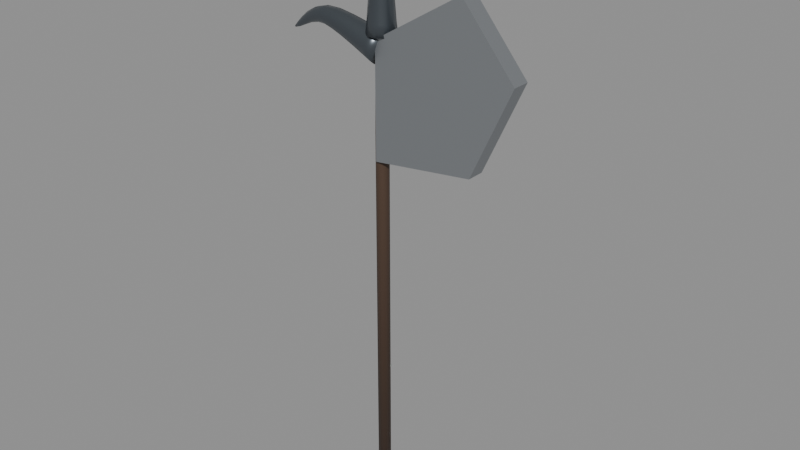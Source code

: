 # Source: Tidebreaker_Poleaxe.blend  (saved by Blender 4.2.67; exported with 4.5.12 LTS)
import bpy
from mathutils import Matrix  # noqa: F401  (used for matrix-valued properties, if any)

bpy.ops.wm.read_factory_settings(use_empty=True)
scene = bpy.context.scene
scene.name = 'Scene'

# ---- materials (node trees are filled in below, after node groups)
mat_membrane = bpy.data.materials.new('membrane')
mat_tooth = bpy.data.materials.new('tooth')
mat_metal = bpy.data.materials.new('metal')

# ---- material node trees
mat_membrane.use_nodes = True; mat_membrane.node_tree.nodes.clear()
_N = mat_membrane.node_tree.nodes; _L = mat_membrane.node_tree.links
n0 = _N.new('ShaderNodeBsdfPrincipled'); n0.name = 'Principled BSDF'; n0.location = (10, 300)
n0.inputs[0].default_value = (0.075, 0.043, 0.027, 1.0)
n0.inputs[2].default_value = 0.6
n1 = _N.new('ShaderNodeOutputMaterial'); n1.name = 'Material Output'; n1.location = (300, 300)
_L.new(n0.outputs[0], n1.inputs[0])
n1.is_active_output = True
mat_tooth.use_nodes = True; mat_tooth.node_tree.nodes.clear()
_N = mat_tooth.node_tree.nodes; _L = mat_tooth.node_tree.links
n0 = _N.new('ShaderNodeBsdfPrincipled'); n0.name = 'Principled BSDF'; n0.location = (10, 300)
n0.inputs[0].default_value = (0.35, 0.37, 0.39, 1.0)
n0.inputs[1].default_value = 0.85
n0.inputs[2].default_value = 0.6
n1 = _N.new('ShaderNodeOutputMaterial'); n1.name = 'Material Output'; n1.location = (300, 300)
_L.new(n0.outputs[0], n1.inputs[0])
n1.is_active_output = True
mat_metal.use_nodes = True; mat_metal.node_tree.nodes.clear()
_N = mat_metal.node_tree.nodes; _L = mat_metal.node_tree.links
n0 = _N.new('ShaderNodeBsdfPrincipled'); n0.name = 'Principled BSDF'; n0.location = (10, 300)
n0.inputs[0].default_value = (0.13, 0.15, 0.17, 1.0)
n0.inputs[1].default_value = 0.85
n0.inputs[2].default_value = 0.32
n1 = _N.new('ShaderNodeOutputMaterial'); n1.name = 'Material Output'; n1.location = (300, 300)
_L.new(n0.outputs[0], n1.inputs[0])
n1.is_active_output = True

# ---- meshes
me_long_shaft = bpy.data.meshes.new('long_shaft')
me_long_shaft.from_pydata([(-0.025, 0.0, -0.65), (-0.02165, -0.0125, -0.65), (-0.0125, -0.02165, -0.65), (-1.531e-18, -0.025, -0.65), (0.0125, -0.02165, -0.65), (0.02165, -0.0125, -0.65), (0.025, -3.062e-18, -0.65), (0.02165, 0.0125, -0.65), (0.0125, 0.02165, -0.65), (4.592e-18, 0.025, -0.65), (-0.0125, 0.02165, -0.65), (-0.02165, 0.0125, -0.65), (-0.025, 6.123e-18, -0.65), (-0.025, 0.0, 0.8), (-0.02165, -0.0125, 0.8), (-0.0125, -0.02165, 0.8), (-1.531e-18, -0.025, 0.8), (0.0125, -0.02165, 0.8), (0.02165, -0.0125, 0.8), (0.025, -3.062e-18, 0.8), (0.02165, 0.0125, 0.8), (0.0125, 0.02165, 0.8), (4.592e-18, 0.025, 0.8), (-0.0125, 0.02165, 0.8), (-0.02165, 0.0125, 0.8), (-0.025, 6.123e-18, 0.8), (-0.021, 0.0, 1.18), (-0.01819, -0.0105, 1.18), (-0.0105, -0.01819, 1.18), (-1.286e-18, -0.021, 1.18), (0.0105, -0.01819, 1.18), (0.01819, -0.0105, 1.18), (0.021, -2.572e-18, 1.18), (0.01819, 0.0105, 1.18), (0.0105, 0.01819, 1.18), (3.858e-18, 0.021, 1.18), (-0.0105, 0.01819, 1.18), (-0.01819, 0.0105, 1.18), (-0.021, 5.144e-18, 1.18), (0.0, -0.035, 0.7), (0.4, -0.035, 0.75), (0.56, -0.035, 1.1), (0.35, -0.035, 1.35), (0.0, -0.035, 1.14), (0.0, 0.035, 0.7), (0.4, 0.035, 0.75), (0.56, 0.035, 1.1), (0.35, 0.035, 1.35), (0.0, 0.035, 1.14), (0.0, 0.06, 1.1), (-0.01106, 0.04854, 1.067), (-0.0179, 0.01854, 1.046), (-0.0179, -0.01854, 1.046), (-0.01106, -0.04854, 1.067), (-2.305e-18, -0.06, 1.1), (0.01106, -0.04854, 1.133), (0.0179, -0.01854, 1.154), (0.0179, 0.01854, 1.154), (0.01106, 0.04854, 1.133), (4.61e-18, 0.06, 1.1), (-0.0356, 0.0546, 1.112), (-0.04598, 0.04417, 1.081), (-0.0524, 0.01687, 1.063), (-0.0524, -0.01687, 1.063), (-0.04598, -0.04417, 1.081), (-0.0356, -0.0546, 1.112), (-0.02522, -0.04417, 1.142), (-0.0188, -0.01687, 1.161), (-0.0188, 0.01687, 1.161), (-0.02522, 0.04417, 1.142), (-0.0356, 0.0546, 1.112), (-0.0868, 0.0492, 1.13), (-0.09604, 0.0398, 1.102), (-0.1018, 0.0152, 1.085), (-0.1018, -0.0152, 1.085), (-0.09604, -0.0398, 1.102), (-0.0868, -0.0492, 1.13), (-0.07756, -0.0398, 1.157), (-0.07185, -0.0152, 1.174), (-0.07185, 0.0152, 1.174), (-0.07756, 0.0398, 1.157), (-0.0868, 0.0492, 1.13), (-0.1452, 0.0438, 1.149), (-0.1525, 0.03543, 1.124), (-0.157, 0.01353, 1.109), (-0.157, -0.01353, 1.109), (-0.1525, -0.03543, 1.124), (-0.1452, -0.0438, 1.149), (-0.1379, -0.03543, 1.173), (-0.1334, -0.01353, 1.189), (-0.1334, 0.01353, 1.189), (-0.1379, 0.03543, 1.173), (-0.1452, 0.0438, 1.149), (-0.2024, 0.0384, 1.164), (-0.2069, 0.03107, 1.142), (-0.2097, 0.01187, 1.128), (-0.2097, -0.01187, 1.128), (-0.2069, -0.03107, 1.142), (-0.2024, -0.0384, 1.164), (-0.1979, -0.03107, 1.186), (-0.1951, -0.01187, 1.2), (-0.1951, 0.01187, 1.2), (-0.1979, 0.03107, 1.186), (-0.2024, 0.0384, 1.164), (-0.25, 0.033, 1.17), (-0.25, 0.0267, 1.151), (-0.25, 0.0102, 1.139), (-0.25, -0.0102, 1.139), (-0.25, -0.0267, 1.151), (-0.25, -0.033, 1.17), (-0.25, -0.0267, 1.189), (-0.25, -0.0102, 1.201), (-0.25, 0.0102, 1.201), (-0.25, 0.0267, 1.189), (-0.25, 0.033, 1.17), (-0.2888, 0.0272, 1.164), (-0.2844, 0.02201, 1.148), (-0.2817, 0.008405, 1.139), (-0.2817, -0.008405, 1.139), (-0.2844, -0.02201, 1.148), (-0.2888, -0.0272, 1.164), (-0.2932, -0.02201, 1.179), (-0.2959, -0.008405, 1.189), (-0.2959, 0.008405, 1.189), (-0.2932, 0.02201, 1.179), (-0.2888, 0.0272, 1.164), (-0.3244, 0.0214, 1.149), (-0.3187, 0.01731, 1.138), (-0.3151, 0.006613, 1.131), (-0.3151, -0.006613, 1.131), (-0.3187, -0.01731, 1.138), (-0.3244, -0.0214, 1.149), (-0.3301, -0.01731, 1.16), (-0.3337, -0.006613, 1.167), (-0.3337, 0.006613, 1.167), (-0.3301, 0.01731, 1.16), (-0.3244, 0.0214, 1.149), (-0.3556, 0.0156, 1.13), (-0.3506, 0.01262, 1.122), (-0.3475, 0.004821, 1.117), (-0.3475, -0.004821, 1.117), (-0.3506, -0.01262, 1.122), (-0.3556, -0.0156, 1.13), (-0.3606, -0.01262, 1.137), (-0.3637, -0.004821, 1.142), (-0.3637, 0.004821, 1.142), (-0.3606, 0.01262, 1.137), (-0.3556, 0.0156, 1.13), (-0.3812, 0.0098, 1.112), (-0.378, 0.007928, 1.107), (-0.376, 0.003028, 1.104), (-0.376, -0.003028, 1.104), (-0.378, -0.007928, 1.107), (-0.3812, -0.0098, 1.112), (-0.3844, -0.007928, 1.117), (-0.3864, -0.003028, 1.12), (-0.3864, 0.003028, 1.12), (-0.3844, 0.007928, 1.117), (-0.3812, 0.0098, 1.112), (-0.4, 0.004, 1.1), (-0.3988, 0.003236, 1.098), (-0.398, 0.001236, 1.097), (-0.398, -0.001236, 1.097), (-0.3988, -0.003236, 1.098), (-0.4, -0.004, 1.1), (-0.4012, -0.003236, 1.102), (-0.402, -0.001236, 1.103), (-0.402, 0.001236, 1.103), (-0.4012, 0.003236, 1.102), (-0.4, 0.004, 1.1), (-0.055, 0.0, 1.15), (-0.0445, -0.03233, 1.15), (-0.017, -0.05231, 1.15), (0.017, -0.05231, 1.15), (0.0445, -0.03233, 1.15), (0.055, -6.736e-18, 1.15), (0.0445, 0.03233, 1.15), (0.017, 0.05231, 1.15), (-0.017, 0.05231, 1.15), (-0.0445, 0.03233, 1.15), (-0.055, 1.347e-17, 1.15), (-0.05005, 0.0, 1.194), (-0.04049, -0.02942, 1.194), (-0.01547, -0.0476, 1.194), (0.01547, -0.0476, 1.194), (0.04049, -0.02942, 1.194), (0.05005, -6.129e-18, 1.194), (0.04049, 0.02942, 1.194), (0.01547, 0.0476, 1.194), (-0.01547, 0.0476, 1.194), (-0.04049, 0.02942, 1.194), (-0.05005, 1.226e-17, 1.194), (-0.0451, 0.0, 1.257), (-0.03649, -0.02651, 1.257), (-0.01394, -0.04289, 1.257), (0.01394, -0.04289, 1.257), (0.03649, -0.02651, 1.257), (0.0451, -5.523e-18, 1.257), (0.03649, 0.02651, 1.257), (0.01394, 0.04289, 1.257), (-0.01394, 0.04289, 1.257), (-0.03649, 0.02651, 1.257), (-0.0451, 1.105e-17, 1.257), (-0.04015, 0.0, 1.328), (-0.03248, -0.0236, 1.328), (-0.01241, -0.03818, 1.328), (0.01241, -0.03818, 1.328), (0.03248, -0.0236, 1.328), (0.04015, -4.917e-18, 1.328), (0.03248, 0.0236, 1.328), (0.01241, 0.03818, 1.328), (-0.01241, 0.03818, 1.328), (-0.03248, 0.0236, 1.328), (-0.04015, 9.834e-18, 1.328), (-0.0352, 0.0, 1.396), (-0.02848, -0.02069, 1.396), (-0.01088, -0.03348, 1.396), (0.01088, -0.03348, 1.396), (0.02848, -0.02069, 1.396), (0.0352, -4.311e-18, 1.396), (0.02848, 0.02069, 1.396), (0.01088, 0.03348, 1.396), (-0.01088, 0.03348, 1.396), (-0.02848, 0.02069, 1.396), (-0.0352, 8.622e-18, 1.396), (-0.03025, 0.0, 1.45), (-0.02447, -0.01778, 1.45), (-0.009348, -0.02877, 1.45), (0.009348, -0.02877, 1.45), (0.02447, -0.01778, 1.45), (0.03025, -3.705e-18, 1.45), (0.02447, 0.01778, 1.45), (0.009348, 0.02877, 1.45), (-0.009348, 0.02877, 1.45), (-0.02447, 0.01778, 1.45), (-0.03025, 7.409e-18, 1.45), (-0.025, 0.0, 1.489), (-0.02023, -0.01469, 1.489), (-0.007725, -0.02378, 1.489), (0.007725, -0.02378, 1.489), (0.02023, -0.01469, 1.489), (0.025, -3.062e-18, 1.489), (0.02023, 0.01469, 1.489), (0.007725, 0.02378, 1.489), (-0.007725, 0.02378, 1.489), (-0.02023, 0.01469, 1.489), (-0.025, 6.123e-18, 1.489), (-0.01975, 0.0, 1.52), (-0.01598, -0.01161, 1.52), (-0.006103, -0.01878, 1.52), (0.006103, -0.01878, 1.52), (0.01598, -0.01161, 1.52), (0.01975, -2.419e-18, 1.52), (0.01598, 0.01161, 1.52), (0.006103, 0.01878, 1.52), (-0.006103, 0.01878, 1.52), (-0.01598, 0.01161, 1.52), (-0.01975, 4.837e-18, 1.52), (-0.0145, 0.0, 1.546), (-0.01173, -0.008523, 1.546), (-0.004481, -0.01379, 1.546), (0.004481, -0.01379, 1.546), (0.01173, -0.008523, 1.546), (0.0145, -1.776e-18, 1.546), (0.01173, 0.008523, 1.546), (0.004481, 0.01379, 1.546), (-0.004481, 0.01379, 1.546), (-0.01173, 0.008523, 1.546), (-0.0145, 3.551e-18, 1.546), (-0.00925, 0.0, 1.565), (-0.007483, -0.005437, 1.565), (-0.002858, -0.008797, 1.565), (0.002858, -0.008797, 1.565), (0.007483, -0.005437, 1.565), (0.00925, -1.133e-18, 1.565), (0.007483, 0.005437, 1.565), (0.002858, 0.008797, 1.565), (-0.002858, 0.008797, 1.565), (-0.007483, 0.005437, 1.565), (-0.00925, 2.266e-18, 1.565), (-0.004, 0.0, 1.58), (-0.003236, -0.002351, 1.58), (-0.001236, -0.003804, 1.58), (0.001236, -0.003804, 1.58), (0.003236, -0.002351, 1.58), (0.004, -4.899e-19, 1.58), (0.003236, 0.002351, 1.58), (0.001236, 0.003804, 1.58), (-0.001236, 0.003804, 1.58), (-0.003236, 0.002351, 1.58), (-0.004, 9.797e-19, 1.58)], [], [(0, 1, 14, 13), (1, 2, 15, 14), (2, 3, 16, 15), (3, 4, 17, 16), (4, 5, 18, 17), (5, 6, 19, 18), (6, 7, 20, 19), (7, 8, 21, 20), (8, 9, 22, 21), (9, 10, 23, 22), (10, 11, 24, 23), (11, 12, 25, 24), (13, 14, 27, 26), (14, 15, 28, 27), (15, 16, 29, 28), (16, 17, 30, 29), (17, 18, 31, 30), (18, 19, 32, 31), (19, 20, 33, 32), (20, 21, 34, 33), (21, 22, 35, 34), (22, 23, 36, 35), (23, 24, 37, 36), (24, 25, 38, 37), (12, 11, 10, 9, 8, 7, 6, 5, 4, 3, 2, 1, 0), (26, 27, 28, 29, 30, 31, 32, 33, 34, 35, 36, 37, 38), (39, 40, 41, 42, 43), (48, 47, 46, 45, 44), (39, 40, 45, 44), (40, 41, 46, 45), (41, 42, 47, 46), (42, 43, 48, 47), (43, 39, 44, 48), (49, 50, 61, 60), (50, 51, 62, 61), (51, 52, 63, 62), (52, 53, 64, 63), (53, 54, 65, 64), (54, 55, 66, 65), (55, 56, 67, 66), (56, 57, 68, 67), (57, 58, 69, 68), (58, 59, 70, 69), (60, 61, 72, 71), (61, 62, 73, 72), (62, 63, 74, 73), (63, 64, 75, 74), (64, 65, 76, 75), (65, 66, 77, 76), (66, 67, 78, 77), (67, 68, 79, 78), (68, 69, 80, 79), (69, 70, 81, 80), (71, 72, 83, 82), (72, 73, 84, 83), (73, 74, 85, 84), (74, 75, 86, 85), (75, 76, 87, 86), (76, 77, 88, 87), (77, 78, 89, 88), (78, 79, 90, 89), (79, 80, 91, 90), (80, 81, 92, 91), (82, 83, 94, 93), (83, 84, 95, 94), (84, 85, 96, 95), (85, 86, 97, 96), (86, 87, 98, 97), (87, 88, 99, 98), (88, 89, 100, 99), (89, 90, 101, 100), (90, 91, 102, 101), (91, 92, 103, 102), (93, 94, 105, 104), (94, 95, 106, 105), (95, 96, 107, 106), (96, 97, 108, 107), (97, 98, 109, 108), (98, 99, 110, 109), (99, 100, 111, 110), (100, 101, 112, 111), (101, 102, 113, 112), (102, 103, 114, 113), (104, 105, 116, 115), (105, 106, 117, 116), (106, 107, 118, 117), (107, 108, 119, 118), (108, 109, 120, 119), (109, 110, 121, 120), (110, 111, 122, 121), (111, 112, 123, 122), (112, 113, 124, 123), (113, 114, 125, 124), (115, 116, 127, 126), (116, 117, 128, 127), (117, 118, 129, 128), (118, 119, 130, 129), (119, 120, 131, 130), (120, 121, 132, 131), (121, 122, 133, 132), (122, 123, 134, 133), (123, 124, 135, 134), (124, 125, 136, 135), (126, 127, 138, 137), (127, 128, 139, 138), (128, 129, 140, 139), (129, 130, 141, 140), (130, 131, 142, 141), (131, 132, 143, 142), (132, 133, 144, 143), (133, 134, 145, 144), (134, 135, 146, 145), (135, 136, 147, 146), (137, 138, 149, 148), (138, 139, 150, 149), (139, 140, 151, 150), (140, 141, 152, 151), (141, 142, 153, 152), (142, 143, 154, 153), (143, 144, 155, 154), (144, 145, 156, 155), (145, 146, 157, 156), (146, 147, 158, 157), (148, 149, 160, 159), (149, 150, 161, 160), (150, 151, 162, 161), (151, 152, 163, 162), (152, 153, 164, 163), (153, 154, 165, 164), (154, 155, 166, 165), (155, 156, 167, 166), (156, 157, 168, 167), (157, 158, 169, 168), (59, 58, 57, 56, 55, 54, 53, 52, 51, 50, 49), (159, 160, 161, 162, 163, 164, 165, 166, 167, 168, 169), (170, 171, 182, 181), (171, 172, 183, 182), (172, 173, 184, 183), (173, 174, 185, 184), (174, 175, 186, 185), (175, 176, 187, 186), (176, 177, 188, 187), (177, 178, 189, 188), (178, 179, 190, 189), (179, 180, 191, 190), (181, 182, 193, 192), (182, 183, 194, 193), (183, 184, 195, 194), (184, 185, 196, 195), (185, 186, 197, 196), (186, 187, 198, 197), (187, 188, 199, 198), (188, 189, 200, 199), (189, 190, 201, 200), (190, 191, 202, 201), (192, 193, 204, 203), (193, 194, 205, 204), (194, 195, 206, 205), (195, 196, 207, 206), (196, 197, 208, 207), (197, 198, 209, 208), (198, 199, 210, 209), (199, 200, 211, 210), (200, 201, 212, 211), (201, 202, 213, 212), (203, 204, 215, 214), (204, 205, 216, 215), (205, 206, 217, 216), (206, 207, 218, 217), (207, 208, 219, 218), (208, 209, 220, 219), (209, 210, 221, 220), (210, 211, 222, 221), (211, 212, 223, 222), (212, 213, 224, 223), (214, 215, 226, 225), (215, 216, 227, 226), (216, 217, 228, 227), (217, 218, 229, 228), (218, 219, 230, 229), (219, 220, 231, 230), (220, 221, 232, 231), (221, 222, 233, 232), (222, 223, 234, 233), (223, 224, 235, 234), (225, 226, 237, 236), (226, 227, 238, 237), (227, 228, 239, 238), (228, 229, 240, 239), (229, 230, 241, 240), (230, 231, 242, 241), (231, 232, 243, 242), (232, 233, 244, 243), (233, 234, 245, 244), (234, 235, 246, 245), (236, 237, 248, 247), (237, 238, 249, 248), (238, 239, 250, 249), (239, 240, 251, 250), (240, 241, 252, 251), (241, 242, 253, 252), (242, 243, 254, 253), (243, 244, 255, 254), (244, 245, 256, 255), (245, 246, 257, 256), (247, 248, 259, 258), (248, 249, 260, 259), (249, 250, 261, 260), (250, 251, 262, 261), (251, 252, 263, 262), (252, 253, 264, 263), (253, 254, 265, 264), (254, 255, 266, 265), (255, 256, 267, 266), (256, 257, 268, 267), (258, 259, 270, 269), (259, 260, 271, 270), (260, 261, 272, 271), (261, 262, 273, 272), (262, 263, 274, 273), (263, 264, 275, 274), (264, 265, 276, 275), (265, 266, 277, 276), (266, 267, 278, 277), (267, 268, 279, 278), (269, 270, 281, 280), (270, 271, 282, 281), (271, 272, 283, 282), (272, 273, 284, 283), (273, 274, 285, 284), (274, 275, 286, 285), (275, 276, 287, 286), (276, 277, 288, 287), (277, 278, 289, 288), (278, 279, 290, 289), (180, 179, 178, 177, 176, 175, 174, 173, 172, 171, 170), (280, 281, 282, 283, 284, 285, 286, 287, 288, 289, 290)])
me_long_shaft.polygons.foreach_set('use_smooth', [1, 1, 1, 1, 1, 1, 1, 1, 1, 1, 1, 1, 1, 1, 1, 1, 1, 1, 1, 1, 1, 1, 1, 1, 1, 1, 0, 0, 0, 0, 0, 0, 0, 1, 1, 1, 1, 1, 1, 1, 1, 1, 1, 1, 1, 1, 1, 1, 1, 1, 1, 1, 1, 1, 1, 1, 1, 1, 1, 1, 1, 1, 1, 1, 1, 1, 1, 1, 1, 1, 1, 1, 1, 1, 1, 1, 1, 1, 1, 1, 1, 1, 1, 1, 1, 1, 1, 1, 1, 1, 1, 1, 1, 1, 1, 1, 1, 1, 1, 1, 1, 1, 1, 1, 1, 1, 1, 1, 1, 1, 1, 1, 1, 1, 1, 1, 1, 1, 1, 1, 1, 1, 1, 1, 1, 1, 1, 1, 1, 1, 1, 1, 1, 1, 1, 1, 1, 1, 1, 1, 1, 1, 1, 1, 1, 1, 1, 1, 1, 1, 1, 1, 1, 1, 1, 1, 1, 1, 1, 1, 1, 1, 1, 1, 1, 1, 1, 1, 1, 1, 1, 1, 1, 1, 1, 1, 1, 1, 1, 1, 1, 1, 1, 1, 1, 1, 1, 1, 1, 1, 1, 1, 1, 1, 1, 1, 1, 1, 1, 1, 1, 1, 1, 1, 1, 1, 1, 1, 1, 1, 1, 1, 1, 1, 1, 1, 1, 1, 1, 1, 1, 1, 1, 1, 1, 1, 1, 1, 1, 1, 1, 1, 1, 1, 1, 1, 1])
me_long_shaft.polygons.foreach_set('material_index', [0, 0, 0, 0, 0, 0, 0, 0, 0, 0, 0, 0, 0, 0, 0, 0, 0, 0, 0, 0, 0, 0, 0, 0, 0, 0, 1, 1, 1, 1, 1, 1, 1, 2, 2, 2, 2, 2, 2, 2, 2, 2, 2, 2, 2, 2, 2, 2, 2, 2, 2, 2, 2, 2, 2, 2, 2, 2, 2, 2, 2, 2, 2, 2, 2, 2, 2, 2, 2, 2, 2, 2, 2, 2, 2, 2, 2, 2, 2, 2, 2, 2, 2, 2, 2, 2, 2, 2, 2, 2, 2, 2, 2, 2, 2, 2, 2, 2, 2, 2, 2, 2, 2, 2, 2, 2, 2, 2, 2, 2, 2, 2, 2, 2, 2, 2, 2, 2, 2, 2, 2, 2, 2, 2, 2, 2, 2, 2, 2, 2, 2, 2, 2, 2, 2, 2, 2, 2, 2, 2, 2, 2, 2, 2, 2, 2, 2, 2, 2, 2, 2, 2, 2, 2, 2, 2, 2, 2, 2, 2, 2, 2, 2, 2, 2, 2, 2, 2, 2, 2, 2, 2, 2, 2, 2, 2, 2, 2, 2, 2, 2, 2, 2, 2, 2, 2, 2, 2, 2, 2, 2, 2, 2, 2, 2, 2, 2, 2, 2, 2, 2, 2, 2, 2, 2, 2, 2, 2, 2, 2, 2, 2, 2, 2, 2, 2, 2, 2, 2, 2, 2, 2, 2, 2, 2, 2, 2, 2, 2, 2, 2, 2, 2, 2, 2, 2, 2])
_uv = me_long_shaft.uv_layers.new(name='UVMap')
_uv.uv.foreach_set('vector', [0.0, 0.0, 0.1667, 0.0, 0.1667, 2.0, 0.0, 2.0, 0.1667, 0.0, 0.3333, 0.0, 0.3333, 2.0, 0.1667, 2.0, 0.3333, 0.0, 0.5, 0.0, 0.5, 2.0, 0.3333, 2.0, 0.5, 0.0, 0.6667, 0.0, 0.6667, 2.0, 0.5, 2.0, 0.6667, 0.0, 0.8333, 0.0, 0.8333, 2.0, 0.6667, 2.0, 0.8333, 0.0, 1.0, 0.0, 1.0, 2.0, 0.8333, 2.0, 1.0, 0.0, 1.167, 0.0, 1.167, 2.0, 1.0, 2.0, 1.167, 0.0, 1.333, 0.0, 1.333, 2.0, 1.167, 2.0, 1.333, 0.0, 1.5, 0.0, 1.5, 2.0, 1.333, 2.0, 1.5, 0.0, 1.667, 0.0, 1.667, 2.0, 1.5, 2.0, 1.667, 0.0, 1.833, 0.0, 1.833, 2.0, 1.667, 2.0, 1.833, 0.0, 2.0, 0.0, 2.0, 2.0, 1.833, 2.0, 0.0, 2.0, 0.1667, 2.0, 0.1667, 4.0, 0.0, 4.0, 0.1667, 2.0, 0.3333, 2.0, 0.3333, 4.0, 0.1667, 4.0, 0.3333, 2.0, 0.5, 2.0, 0.5, 4.0, 0.3333, 4.0, 0.5, 2.0, 0.6667, 2.0, 0.6667, 4.0, 0.5, 4.0, 0.6667, 2.0, 0.8333, 2.0, 0.8333, 4.0, 0.6667, 4.0, 0.8333, 2.0, 1.0, 2.0, 1.0, 4.0, 0.8333, 4.0, 1.0, 2.0, 1.167, 2.0, 1.167, 4.0, 1.0, 4.0, 1.167, 2.0, 1.333, 2.0, 1.333, 4.0, 1.167, 4.0, 1.333, 2.0, 1.5, 2.0, 1.5, 4.0, 1.333, 4.0, 1.5, 2.0, 1.667, 2.0, 1.667, 4.0, 1.5, 4.0, 1.667, 2.0, 1.833, 2.0, 1.833, 4.0, 1.667, 4.0, 1.833, 2.0, 2.0, 2.0, 2.0, 4.0, 1.833, 4.0, 2.0, 0.0, 1.833, 0.0, 1.667, 0.0, 1.5, 0.0, 1.333, 0.0, 1.167, 0.0, 1.0, 0.0, 0.8333, 0.0, 0.6667, 0.0, 0.5, 0.0, 0.3333, 0.0, 0.1667, 0.0, 0.0, 0.0, 0.0, 4.0, 0.1667, 4.0, 0.3333, 4.0, 0.5, 4.0, 0.6667, 4.0, 0.8333, 4.0, 1.0, 4.0, 1.167, 4.0, 1.333, 4.0, 1.5, 4.0, 1.667, 4.0, 1.833, 4.0, 2.0, 4.0, 0.0, 0.7, 0.4, 0.75, 0.56, 1.1, 0.35, 1.35, 0.0, 1.14, 0.0, 1.14, 0.35, 1.35, 0.56, 1.1, 0.4, 0.75, 0.0, 0.7, 0.0, 0.7, 0.4, 0.75, 0.4, 0.75, 0.0, 0.7, 0.4, 0.75, 0.56, 1.1, 0.56, 1.1, 0.4, 0.75, 0.56, 1.1, 0.35, 1.35, 0.35, 1.35, 0.56, 1.1, 0.35, 1.35, 0.0, 1.14, 0.0, 1.14, 0.35, 1.35, 0.0, 1.14, 0.0, 0.7, 0.0, 0.7, 0.0, 1.14, 0.0, 0.0, 0.2, 0.0, 0.2, 0.4, 0.0, 0.4, 0.2, 0.0, 0.4, 0.0, 0.4, 0.4, 0.2, 0.4, 0.4, 0.0, 0.6, 0.0, 0.6, 0.4, 0.4, 0.4, 0.6, 0.0, 0.8, 0.0, 0.8, 0.4, 0.6, 0.4, 0.8, 0.0, 1.0, 0.0, 1.0, 0.4, 0.8, 0.4, 1.0, 0.0, 1.2, 0.0, 1.2, 0.4, 1.0, 0.4, 1.2, 0.0, 1.4, 0.0, 1.4, 0.4, 1.2, 0.4, 1.4, 0.0, 1.6, 0.0, 1.6, 0.4, 1.4, 0.4, 1.6, 0.0, 1.8, 0.0, 1.8, 0.4, 1.6, 0.4, 1.8, 0.0, 2.0, 0.0, 2.0, 0.4, 1.8, 0.4, 0.0, 0.4, 0.2, 0.4, 0.2, 0.8, 0.0, 0.8, 0.2, 0.4, 0.4, 0.4, 0.4, 0.8, 0.2, 0.8, 0.4, 0.4, 0.6, 0.4, 0.6, 0.8, 0.4, 0.8, 0.6, 0.4, 0.8, 0.4, 0.8, 0.8, 0.6, 0.8, 0.8, 0.4, 1.0, 0.4, 1.0, 0.8, 0.8, 0.8, 1.0, 0.4, 1.2, 0.4, 1.2, 0.8, 1.0, 0.8, 1.2, 0.4, 1.4, 0.4, 1.4, 0.8, 1.2, 0.8, 1.4, 0.4, 1.6, 0.4, 1.6, 0.8, 1.4, 0.8, 1.6, 0.4, 1.8, 0.4, 1.8, 0.8, 1.6, 0.8, 1.8, 0.4, 2.0, 0.4, 2.0, 0.8, 1.8, 0.8, 0.0, 0.8, 0.2, 0.8, 0.2, 1.2, 0.0, 1.2, 0.2, 0.8, 0.4, 0.8, 0.4, 1.2, 0.2, 1.2, 0.4, 0.8, 0.6, 0.8, 0.6, 1.2, 0.4, 1.2, 0.6, 0.8, 0.8, 0.8, 0.8, 1.2, 0.6, 1.2, 0.8, 0.8, 1.0, 0.8, 1.0, 1.2, 0.8, 1.2, 1.0, 0.8, 1.2, 0.8, 1.2, 1.2, 1.0, 1.2, 1.2, 0.8, 1.4, 0.8, 1.4, 1.2, 1.2, 1.2, 1.4, 0.8, 1.6, 0.8, 1.6, 1.2, 1.4, 1.2, 1.6, 0.8, 1.8, 0.8, 1.8, 1.2, 1.6, 1.2, 1.8, 0.8, 2.0, 0.8, 2.0, 1.2, 1.8, 1.2, 0.0, 1.2, 0.2, 1.2, 0.2, 1.6, 0.0, 1.6, 0.2, 1.2, 0.4, 1.2, 0.4, 1.6, 0.2, 1.6, 0.4, 1.2, 0.6, 1.2, 0.6, 1.6, 0.4, 1.6, 0.6, 1.2, 0.8, 1.2, 0.8, 1.6, 0.6, 1.6, 0.8, 1.2, 1.0, 1.2, 1.0, 1.6, 0.8, 1.6, 1.0, 1.2, 1.2, 1.2, 1.2, 1.6, 1.0, 1.6, 1.2, 1.2, 1.4, 1.2, 1.4, 1.6, 1.2, 1.6, 1.4, 1.2, 1.6, 1.2, 1.6, 1.6, 1.4, 1.6, 1.6, 1.2, 1.8, 1.2, 1.8, 1.6, 1.6, 1.6, 1.8, 1.2, 2.0, 1.2, 2.0, 1.6, 1.8, 1.6, 0.0, 1.6, 0.2, 1.6, 0.2, 2.0, 0.0, 2.0, 0.2, 1.6, 0.4, 1.6, 0.4, 2.0, 0.2, 2.0, 0.4, 1.6, 0.6, 1.6, 0.6, 2.0, 0.4, 2.0, 0.6, 1.6, 0.8, 1.6, 0.8, 2.0, 0.6, 2.0, 0.8, 1.6, 1.0, 1.6, 1.0, 2.0, 0.8, 2.0, 1.0, 1.6, 1.2, 1.6, 1.2, 2.0, 1.0, 2.0, 1.2, 1.6, 1.4, 1.6, 1.4, 2.0, 1.2, 2.0, 1.4, 1.6, 1.6, 1.6, 1.6, 2.0, 1.4, 2.0, 1.6, 1.6, 1.8, 1.6, 1.8, 2.0, 1.6, 2.0, 1.8, 1.6, 2.0, 1.6, 2.0, 2.0, 1.8, 2.0, 0.0, 2.0, 0.2, 2.0, 0.2, 2.4, 0.0, 2.4, 0.2, 2.0, 0.4, 2.0, 0.4, 2.4, 0.2, 2.4, 0.4, 2.0, 0.6, 2.0, 0.6, 2.4, 0.4, 2.4, 0.6, 2.0, 0.8, 2.0, 0.8, 2.4, 0.6, 2.4, 0.8, 2.0, 1.0, 2.0, 1.0, 2.4, 0.8, 2.4, 1.0, 2.0, 1.2, 2.0, 1.2, 2.4, 1.0, 2.4, 1.2, 2.0, 1.4, 2.0, 1.4, 2.4, 1.2, 2.4, 1.4, 2.0, 1.6, 2.0, 1.6, 2.4, 1.4, 2.4, 1.6, 2.0, 1.8, 2.0, 1.8, 2.4, 1.6, 2.4, 1.8, 2.0, 2.0, 2.0, 2.0, 2.4, 1.8, 2.4, 0.0, 2.4, 0.2, 2.4, 0.2, 2.8, 0.0, 2.8, 0.2, 2.4, 0.4, 2.4, 0.4, 2.8, 0.2, 2.8, 0.4, 2.4, 0.6, 2.4, 0.6, 2.8, 0.4, 2.8, 0.6, 2.4, 0.8, 2.4, 0.8, 2.8, 0.6, 2.8, 0.8, 2.4, 1.0, 2.4, 1.0, 2.8, 0.8, 2.8, 1.0, 2.4, 1.2, 2.4, 1.2, 2.8, 1.0, 2.8, 1.2, 2.4, 1.4, 2.4, 1.4, 2.8, 1.2, 2.8, 1.4, 2.4, 1.6, 2.4, 1.6, 2.8, 1.4, 2.8, 1.6, 2.4, 1.8, 2.4, 1.8, 2.8, 1.6, 2.8, 1.8, 2.4, 2.0, 2.4, 2.0, 2.8, 1.8, 2.8, 0.0, 2.8, 0.2, 2.8, 0.2, 3.2, 0.0, 3.2, 0.2, 2.8, 0.4, 2.8, 0.4, 3.2, 0.2, 3.2, 0.4, 2.8, 0.6, 2.8, 0.6, 3.2, 0.4, 3.2, 0.6, 2.8, 0.8, 2.8, 0.8, 3.2, 0.6, 3.2, 0.8, 2.8, 1.0, 2.8, 1.0, 3.2, 0.8, 3.2, 1.0, 2.8, 1.2, 2.8, 1.2, 3.2, 1.0, 3.2, 1.2, 2.8, 1.4, 2.8, 1.4, 3.2, 1.2, 3.2, 1.4, 2.8, 1.6, 2.8, 1.6, 3.2, 1.4, 3.2, 1.6, 2.8, 1.8, 2.8, 1.8, 3.2, 1.6, 3.2, 1.8, 2.8, 2.0, 2.8, 2.0, 3.2, 1.8, 3.2, 0.0, 3.2, 0.2, 3.2, 0.2, 3.6, 0.0, 3.6, 0.2, 3.2, 0.4, 3.2, 0.4, 3.6, 0.2, 3.6, 0.4, 3.2, 0.6, 3.2, 0.6, 3.6, 0.4, 3.6, 0.6, 3.2, 0.8, 3.2, 0.8, 3.6, 0.6, 3.6, 0.8, 3.2, 1.0, 3.2, 1.0, 3.6, 0.8, 3.6, 1.0, 3.2, 1.2, 3.2, 1.2, 3.6, 1.0, 3.6, 1.2, 3.2, 1.4, 3.2, 1.4, 3.6, 1.2, 3.6, 1.4, 3.2, 1.6, 3.2, 1.6, 3.6, 1.4, 3.6, 1.6, 3.2, 1.8, 3.2, 1.8, 3.6, 1.6, 3.6, 1.8, 3.2, 2.0, 3.2, 2.0, 3.6, 1.8, 3.6, 0.0, 3.6, 0.2, 3.6, 0.2, 4.0, 0.0, 4.0, 0.2, 3.6, 0.4, 3.6, 0.4, 4.0, 0.2, 4.0, 0.4, 3.6, 0.6, 3.6, 0.6, 4.0, 0.4, 4.0, 0.6, 3.6, 0.8, 3.6, 0.8, 4.0, 0.6, 4.0, 0.8, 3.6, 1.0, 3.6, 1.0, 4.0, 0.8, 4.0, 1.0, 3.6, 1.2, 3.6, 1.2, 4.0, 1.0, 4.0, 1.2, 3.6, 1.4, 3.6, 1.4, 4.0, 1.2, 4.0, 1.4, 3.6, 1.6, 3.6, 1.6, 4.0, 1.4, 4.0, 1.6, 3.6, 1.8, 3.6, 1.8, 4.0, 1.6, 4.0, 1.8, 3.6, 2.0, 3.6, 2.0, 4.0, 1.8, 4.0, 2.0, 0.0, 1.8, 0.0, 1.6, 0.0, 1.4, 0.0, 1.2, 0.0, 1.0, 0.0, 0.8, 0.0, 0.6, 0.0, 0.4, 0.0, 0.2, 0.0, 0.0, 0.0, 0.0, 4.0, 0.2, 4.0, 0.4, 4.0, 0.6, 4.0, 0.8, 4.0, 1.0, 4.0, 1.2, 4.0, 1.4, 4.0, 1.6, 4.0, 1.8, 4.0, 2.0, 4.0, 0.0, 0.0, 0.2, 0.0, 0.2, 0.4, 0.0, 0.4, 0.2, 0.0, 0.4, 0.0, 0.4, 0.4, 0.2, 0.4, 0.4, 0.0, 0.6, 0.0, 0.6, 0.4, 0.4, 0.4, 0.6, 0.0, 0.8, 0.0, 0.8, 0.4, 0.6, 0.4, 0.8, 0.0, 1.0, 0.0, 1.0, 0.4, 0.8, 0.4, 1.0, 0.0, 1.2, 0.0, 1.2, 0.4, 1.0, 0.4, 1.2, 0.0, 1.4, 0.0, 1.4, 0.4, 1.2, 0.4, 1.4, 0.0, 1.6, 0.0, 1.6, 0.4, 1.4, 0.4, 1.6, 0.0, 1.8, 0.0, 1.8, 0.4, 1.6, 0.4, 1.8, 0.0, 2.0, 0.0, 2.0, 0.4, 1.8, 0.4, 0.0, 0.4, 0.2, 0.4, 0.2, 0.8, 0.0, 0.8, 0.2, 0.4, 0.4, 0.4, 0.4, 0.8, 0.2, 0.8, 0.4, 0.4, 0.6, 0.4, 0.6, 0.8, 0.4, 0.8, 0.6, 0.4, 0.8, 0.4, 0.8, 0.8, 0.6, 0.8, 0.8, 0.4, 1.0, 0.4, 1.0, 0.8, 0.8, 0.8, 1.0, 0.4, 1.2, 0.4, 1.2, 0.8, 1.0, 0.8, 1.2, 0.4, 1.4, 0.4, 1.4, 0.8, 1.2, 0.8, 1.4, 0.4, 1.6, 0.4, 1.6, 0.8, 1.4, 0.8, 1.6, 0.4, 1.8, 0.4, 1.8, 0.8, 1.6, 0.8, 1.8, 0.4, 2.0, 0.4, 2.0, 0.8, 1.8, 0.8, 0.0, 0.8, 0.2, 0.8, 0.2, 1.2, 0.0, 1.2, 0.2, 0.8, 0.4, 0.8, 0.4, 1.2, 0.2, 1.2, 0.4, 0.8, 0.6, 0.8, 0.6, 1.2, 0.4, 1.2, 0.6, 0.8, 0.8, 0.8, 0.8, 1.2, 0.6, 1.2, 0.8, 0.8, 1.0, 0.8, 1.0, 1.2, 0.8, 1.2, 1.0, 0.8, 1.2, 0.8, 1.2, 1.2, 1.0, 1.2, 1.2, 0.8, 1.4, 0.8, 1.4, 1.2, 1.2, 1.2, 1.4, 0.8, 1.6, 0.8, 1.6, 1.2, 1.4, 1.2, 1.6, 0.8, 1.8, 0.8, 1.8, 1.2, 1.6, 1.2, 1.8, 0.8, 2.0, 0.8, 2.0, 1.2, 1.8, 1.2, 0.0, 1.2, 0.2, 1.2, 0.2, 1.6, 0.0, 1.6, 0.2, 1.2, 0.4, 1.2, 0.4, 1.6, 0.2, 1.6, 0.4, 1.2, 0.6, 1.2, 0.6, 1.6, 0.4, 1.6, 0.6, 1.2, 0.8, 1.2, 0.8, 1.6, 0.6, 1.6, 0.8, 1.2, 1.0, 1.2, 1.0, 1.6, 0.8, 1.6, 1.0, 1.2, 1.2, 1.2, 1.2, 1.6, 1.0, 1.6, 1.2, 1.2, 1.4, 1.2, 1.4, 1.6, 1.2, 1.6, 1.4, 1.2, 1.6, 1.2, 1.6, 1.6, 1.4, 1.6, 1.6, 1.2, 1.8, 1.2, 1.8, 1.6, 1.6, 1.6, 1.8, 1.2, 2.0, 1.2, 2.0, 1.6, 1.8, 1.6, 0.0, 1.6, 0.2, 1.6, 0.2, 2.0, 0.0, 2.0, 0.2, 1.6, 0.4, 1.6, 0.4, 2.0, 0.2, 2.0, 0.4, 1.6, 0.6, 1.6, 0.6, 2.0, 0.4, 2.0, 0.6, 1.6, 0.8, 1.6, 0.8, 2.0, 0.6, 2.0, 0.8, 1.6, 1.0, 1.6, 1.0, 2.0, 0.8, 2.0, 1.0, 1.6, 1.2, 1.6, 1.2, 2.0, 1.0, 2.0, 1.2, 1.6, 1.4, 1.6, 1.4, 2.0, 1.2, 2.0, 1.4, 1.6, 1.6, 1.6, 1.6, 2.0, 1.4, 2.0, 1.6, 1.6, 1.8, 1.6, 1.8, 2.0, 1.6, 2.0, 1.8, 1.6, 2.0, 1.6, 2.0, 2.0, 1.8, 2.0, 0.0, 2.0, 0.2, 2.0, 0.2, 2.4, 0.0, 2.4, 0.2, 2.0, 0.4, 2.0, 0.4, 2.4, 0.2, 2.4, 0.4, 2.0, 0.6, 2.0, 0.6, 2.4, 0.4, 2.4, 0.6, 2.0, 0.8, 2.0, 0.8, 2.4, 0.6, 2.4, 0.8, 2.0, 1.0, 2.0, 1.0, 2.4, 0.8, 2.4, 1.0, 2.0, 1.2, 2.0, 1.2, 2.4, 1.0, 2.4, 1.2, 2.0, 1.4, 2.0, 1.4, 2.4, 1.2, 2.4, 1.4, 2.0, 1.6, 2.0, 1.6, 2.4, 1.4, 2.4, 1.6, 2.0, 1.8, 2.0, 1.8, 2.4, 1.6, 2.4, 1.8, 2.0, 2.0, 2.0, 2.0, 2.4, 1.8, 2.4, 0.0, 2.4, 0.2, 2.4, 0.2, 2.8, 0.0, 2.8, 0.2, 2.4, 0.4, 2.4, 0.4, 2.8, 0.2, 2.8, 0.4, 2.4, 0.6, 2.4, 0.6, 2.8, 0.4, 2.8, 0.6, 2.4, 0.8, 2.4, 0.8, 2.8, 0.6, 2.8, 0.8, 2.4, 1.0, 2.4, 1.0, 2.8, 0.8, 2.8, 1.0, 2.4, 1.2, 2.4, 1.2, 2.8, 1.0, 2.8, 1.2, 2.4, 1.4, 2.4, 1.4, 2.8, 1.2, 2.8, 1.4, 2.4, 1.6, 2.4, 1.6, 2.8, 1.4, 2.8, 1.6, 2.4, 1.8, 2.4, 1.8, 2.8, 1.6, 2.8, 1.8, 2.4, 2.0, 2.4, 2.0, 2.8, 1.8, 2.8, 0.0, 2.8, 0.2, 2.8, 0.2, 3.2, 0.0, 3.2, 0.2, 2.8, 0.4, 2.8, 0.4, 3.2, 0.2, 3.2, 0.4, 2.8, 0.6, 2.8, 0.6, 3.2, 0.4, 3.2, 0.6, 2.8, 0.8, 2.8, 0.8, 3.2, 0.6, 3.2, 0.8, 2.8, 1.0, 2.8, 1.0, 3.2, 0.8, 3.2, 1.0, 2.8, 1.2, 2.8, 1.2, 3.2, 1.0, 3.2, 1.2, 2.8, 1.4, 2.8, 1.4, 3.2, 1.2, 3.2, 1.4, 2.8, 1.6, 2.8, 1.6, 3.2, 1.4, 3.2, 1.6, 2.8, 1.8, 2.8, 1.8, 3.2, 1.6, 3.2, 1.8, 2.8, 2.0, 2.8, 2.0, 3.2, 1.8, 3.2, 0.0, 3.2, 0.2, 3.2, 0.2, 3.6, 0.0, 3.6, 0.2, 3.2, 0.4, 3.2, 0.4, 3.6, 0.2, 3.6, 0.4, 3.2, 0.6, 3.2, 0.6, 3.6, 0.4, 3.6, 0.6, 3.2, 0.8, 3.2, 0.8, 3.6, 0.6, 3.6, 0.8, 3.2, 1.0, 3.2, 1.0, 3.6, 0.8, 3.6, 1.0, 3.2, 1.2, 3.2, 1.2, 3.6, 1.0, 3.6, 1.2, 3.2, 1.4, 3.2, 1.4, 3.6, 1.2, 3.6, 1.4, 3.2, 1.6, 3.2, 1.6, 3.6, 1.4, 3.6, 1.6, 3.2, 1.8, 3.2, 1.8, 3.6, 1.6, 3.6, 1.8, 3.2, 2.0, 3.2, 2.0, 3.6, 1.8, 3.6, 0.0, 3.6, 0.2, 3.6, 0.2, 4.0, 0.0, 4.0, 0.2, 3.6, 0.4, 3.6, 0.4, 4.0, 0.2, 4.0, 0.4, 3.6, 0.6, 3.6, 0.6, 4.0, 0.4, 4.0, 0.6, 3.6, 0.8, 3.6, 0.8, 4.0, 0.6, 4.0, 0.8, 3.6, 1.0, 3.6, 1.0, 4.0, 0.8, 4.0, 1.0, 3.6, 1.2, 3.6, 1.2, 4.0, 1.0, 4.0, 1.2, 3.6, 1.4, 3.6, 1.4, 4.0, 1.2, 4.0, 1.4, 3.6, 1.6, 3.6, 1.6, 4.0, 1.4, 4.0, 1.6, 3.6, 1.8, 3.6, 1.8, 4.0, 1.6, 4.0, 1.8, 3.6, 2.0, 3.6, 2.0, 4.0, 1.8, 4.0, 2.0, 0.0, 1.8, 0.0, 1.6, 0.0, 1.4, 0.0, 1.2, 0.0, 1.0, 0.0, 0.8, 0.0, 0.6, 0.0, 0.4, 0.0, 0.2, 0.0, 0.0, 0.0, 0.0, 4.0, 0.2, 4.0, 0.4, 4.0, 0.6, 4.0, 0.8, 4.0, 1.0, 4.0, 1.2, 4.0, 1.4, 4.0, 1.6, 4.0, 1.8, 4.0, 2.0, 4.0])
me_long_shaft.materials.append(mat_membrane)
me_long_shaft.materials.append(mat_tooth)
me_long_shaft.materials.append(mat_metal)
me_long_shaft.update()
arm_tidebreaker_poleaxe_skeleton = bpy.data.armatures.new('Tidebreaker_Poleaxe_Skeleton')  # bones are not reproduced

# ---- objects
ob_tidebreaker_poleaxe_mesh = bpy.data.objects.new('Tidebreaker_Poleaxe_Mesh', me_long_shaft)
ob_tidebreaker_poleaxe_rig = bpy.data.objects.new('Tidebreaker_Poleaxe_Rig', arm_tidebreaker_poleaxe_skeleton)

# ---- transforms, parenting, visibility, modifiers, constraints
ob_tidebreaker_poleaxe_mesh.parent = ob_tidebreaker_poleaxe_rig
ob_tidebreaker_poleaxe_mesh.location = (0.0, 0.0, 0.0)
_vg = ob_tidebreaker_poleaxe_mesh.vertex_groups.new(name='root')
_vg.add([0, 1, 2, 3, 4, 5, 6, 7, 8, 9, 10, 11, 12, 13, 14, 15, 16, 17, 18, 19, 20, 21, 22, 23, 24, 25, 26, 27, 28, 29, 30, 31, 32, 33, 34, 35, 36, 37, 38, 39, 40, 41, 42, 43, 44, 45, 46, 47, 48, 49, 50, 51, 52, 53, 54, 55, 56, 57, 58, 59, 60, 61, 62, 63, 64, 65, 66, 67, 68, 69, 70, 71, 72, 73, 74, 75, 76, 77, 78, 79, 80, 81, 82, 83, 84, 85, 86, 87, 88, 89, 90, 91, 92, 93, 94, 95, 96, 97, 98, 99, 100, 101, 102, 103, 104, 105, 106, 107, 108, 109, 110, 111, 112, 113, 114, 115, 116, 117, 118, 119, 120, 121, 122, 123, 124, 125, 126, 127, 128, 129, 130, 131, 132, 133, 134, 135, 136, 137, 138, 139, 140, 141, 142, 143, 144, 145, 146, 147, 148, 149, 150, 151, 152, 153, 154, 155, 156, 157, 158, 159, 160, 161, 162, 163, 164, 165, 166, 167, 168, 169, 170, 171, 172, 173, 174, 175, 176, 177, 178, 179, 180, 181, 182, 183, 184, 185, 186, 187, 188, 189, 190, 191, 192, 193, 194, 195, 196, 197, 198, 199, 200, 201, 202, 203, 204, 205, 206, 207, 208, 209, 210, 211, 212, 213, 214, 215, 216, 217, 218, 219, 220, 221, 222, 223, 224, 225, 226, 227, 228, 229, 230, 231, 232, 233, 234, 235, 236, 237, 238, 239, 240, 241, 242, 243, 244, 245, 246, 247, 248, 249, 250, 251, 252, 253, 254, 255, 256, 257, 258, 259, 260, 261, 262, 263, 264, 265, 266, 267, 268, 269, 270, 271, 272, 273, 274, 275, 276, 277, 278, 279, 280, 281, 282, 283, 284, 285, 286, 287, 288, 289, 290], 1.0, 'REPLACE')
_m = ob_tidebreaker_poleaxe_mesh.modifiers.new('Skin', 'ARMATURE')
_m.object = ob_tidebreaker_poleaxe_rig
ob_tidebreaker_poleaxe_rig.location = (0.0, 0.0, 0.0)

# ---- collection membership
scene.collection.objects.link(ob_tidebreaker_poleaxe_mesh)
scene.collection.objects.link(ob_tidebreaker_poleaxe_rig)

# ---- scene / render settings (as saved in the file)
scene.frame_start = 1; scene.frame_end = 250; scene.frame_set(1)
scene.render.engine = 'BLENDER_EEVEE_NEXT'
scene.render.fps = 30
bpy.context.view_layer.update()

# ---- added for rendering (the .blend has no active camera and no usable light): camera, sun + grey world if the file has none
cam_auto = bpy.data.cameras.new('AutoCamera')
cam_auto.lens = 50.0
cam_auto.sensor_width = 36.0
cam_auto.clip_end = 1000.0
ob_auto_camera = bpy.data.objects.new('AutoCamera', cam_auto)
scene.collection.objects.link(ob_auto_camera)
ob_auto_camera.location = (2.32879, -2.69975, 2.26484)
ob_auto_camera.rotation_euler = (1.09748, -7.21219e-08, 0.694738)
scene.camera = ob_auto_camera
light_auto_sun = bpy.data.lights.new('AutoSun', 'SUN')
light_auto_sun.energy = 3.0
light_auto_sun.angle = 0.0523599
ob_auto_sun = bpy.data.objects.new('AutoSun', light_auto_sun)
scene.collection.objects.link(ob_auto_sun)
ob_auto_sun.rotation_euler = (0.872665, 0.174533, 0.523599)
if scene.world is None:
    world_auto = bpy.data.worlds.new('AutoWorld')
    world_auto.color = (0.3, 0.3, 0.3)
    scene.world = world_auto
bpy.context.view_layer.update()

